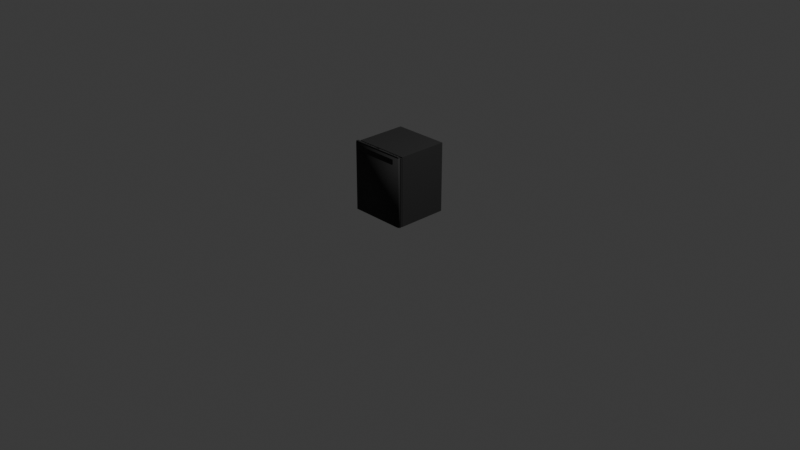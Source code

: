 # Source: dwasher_high.blend  (saved by Blender 5.1.29; exported with 4.5.12 LTS)
import bpy
from mathutils import Matrix  # noqa: F401  (used for matrix-valued properties, if any)

bpy.ops.wm.read_factory_settings(use_empty=True)
scene = bpy.context.scene
scene.name = 'Scene'

# ---- collections
col_collection = bpy.data.collections.new('Collection'); scene.collection.children.link(col_collection)

# ---- materials (node trees are filled in below, after node groups)
mat_dwasher_high = bpy.data.materials.new('dwasher_high')

# ---- material node trees
mat_dwasher_high.use_nodes = True; mat_dwasher_high.node_tree.nodes.clear()
_N = mat_dwasher_high.node_tree.nodes; _L = mat_dwasher_high.node_tree.links
n0 = _N.new('ShaderNodeBsdfPrincipled'); n0.name = 'Principled BSDF'; n0.location = (-200, 100)
n0.inputs[0].default_value = (0.02, 0.02, 0.02, 1.0)
n0.inputs[2].default_value = 0.8
n1 = _N.new('ShaderNodeOutputMaterial'); n1.name = 'Material Output'; n1.location = (200, 100)
_L.new(n0.outputs[0], n1.inputs[0])
n1.is_active_output = True

# ---- world
world_world = bpy.data.worlds.new('World'); scene.world = world_world
world_world.use_nodes = True; world_world.node_tree.nodes.clear()
_N = world_world.node_tree.nodes; _L = world_world.node_tree.links
n0 = _N.new('ShaderNodeOutputWorld'); n0.name = 'World Output'; n0.location = (200, 100)
n1 = _N.new('ShaderNodeBackground'); n1.name = 'Background'; n1.location = (-200, 100)
n1.inputs[0].default_value = (0.05088, 0.05088, 0.05088, 1.0)
_L.new(n1.outputs[0], n0.inputs[0])
n0.is_active_output = True
world_world.color = (0.05088, 0.05088, 0.05088)
world_world.sun_shadow_jitter_overblur = 0.0

# ---- cameras
cam_camera = bpy.data.cameras.new('Camera')
cam_camera.clip_end = 100.0
cam_camera.ortho_scale = 7.314

# ---- lights
light_light = bpy.data.lights.new('Light', 'POINT')
light_light.energy = 1000.0
light_light.shadow_soft_size = 0.1

# ---- meshes
me_cube_002 = bpy.data.meshes.new('Cube.002')
me_cube_002.from_pydata([(-0.298, -0.24, 0.095), (-0.298, -0.24, 0.835), (-0.298, 0.3, 0.095), (-0.298, 0.3, 0.835), (0.298, -0.24, 0.095), (0.298, -0.24, 0.835), (0.298, 0.3, 0.095), (0.298, 0.3, 0.835), (-0.295, -0.255, 0.095), (-0.295, -0.255, 0.825), (-0.295, 0.295, 0.095), (-0.295, 0.295, 0.825), (0.295, -0.255, 0.095), (0.295, -0.255, 0.825), (0.295, 0.295, 0.095), (0.295, 0.295, 0.825), (-0.29, -0.27, 0.09), (-0.29, -0.27, 0.83), (-0.29, -0.25, 0.09), (-0.29, -0.25, 0.83), (0.29, -0.27, 0.09), (0.29, -0.27, 0.83), (0.29, -0.25, 0.09), (0.29, -0.25, 0.83), (-0.3, -0.2975, 0.105), (-0.3, -0.2975, 0.835), (-0.3, -0.2725, 0.105), (-0.3, -0.2725, 0.835), (0.3, -0.2975, 0.105), (0.3, -0.2975, 0.835), (0.3, -0.2725, 0.105), (0.3, -0.2725, 0.835), (-0.225, -0.308, 0.755), (-0.225, -0.308, 0.805), (-0.225, -0.288, 0.755), (-0.225, -0.288, 0.805), (0.225, -0.308, 0.755), (0.225, -0.308, 0.805), (0.225, -0.288, 0.755), (0.225, -0.288, 0.805), (-0.225, -0.298, 0.7975), (-0.225, -0.298, 0.8025), (-0.225, -0.288, 0.7975), (-0.225, -0.288, 0.8025), (0.225, -0.298, 0.7975), (0.225, -0.298, 0.8025), (0.225, -0.288, 0.7975), (0.225, -0.288, 0.8025), (-0.298, -0.2965, 0.8345), (-0.298, -0.2965, 0.8495), (-0.298, -0.2735, 0.8345), (-0.298, -0.2735, 0.8495), (0.298, -0.2965, 0.8345), (0.298, -0.2965, 0.8495), (0.298, -0.2735, 0.8345), (0.298, -0.2735, 0.8495), (-0.025, -0.2855, 0.846), (-0.025, -0.2855, 0.854), (-0.025, -0.2845, 0.846), (-0.025, -0.2845, 0.854), (0.025, -0.2855, 0.846), (0.025, -0.2855, 0.854), (0.025, -0.2845, 0.846), (0.025, -0.2845, 0.854), (-0.189, -0.2855, 0.8475), (-0.189, -0.2855, 0.8525), (-0.189, -0.2845, 0.8475), (-0.189, -0.2845, 0.8525), (-0.171, -0.2855, 0.8475), (-0.171, -0.2855, 0.8525), (-0.171, -0.2845, 0.8475), (-0.171, -0.2845, 0.8525), (-0.149, -0.2855, 0.8475), (-0.149, -0.2855, 0.8525), (-0.149, -0.2845, 0.8475), (-0.149, -0.2845, 0.8525), (-0.131, -0.2855, 0.8475), (-0.131, -0.2855, 0.8525), (-0.131, -0.2845, 0.8475), (-0.131, -0.2845, 0.8525), (-0.109, -0.2855, 0.8475), (-0.109, -0.2855, 0.8525), (-0.109, -0.2845, 0.8475), (-0.109, -0.2845, 0.8525), (-0.091, -0.2855, 0.8475), (-0.091, -0.2855, 0.8525), (-0.091, -0.2845, 0.8475), (-0.091, -0.2845, 0.8525), (0.171, -0.2855, 0.8475), (0.171, -0.2855, 0.8525), (0.171, -0.2845, 0.8475), (0.171, -0.2845, 0.8525), (0.189, -0.2855, 0.8475), (0.189, -0.2855, 0.8525), (0.189, -0.2845, 0.8475), (0.189, -0.2845, 0.8525), (0.211, -0.2855, 0.8475), (0.211, -0.2855, 0.8525), (0.211, -0.2845, 0.8475), (0.211, -0.2845, 0.8525), (0.229, -0.2855, 0.8475), (0.229, -0.2855, 0.8525), (0.229, -0.2845, 0.8475), (0.229, -0.2845, 0.8525), (0.251, -0.2855, 0.8475), (0.251, -0.2855, 0.8525), (0.251, -0.2845, 0.8475), (0.251, -0.2845, 0.8525), (0.269, -0.2855, 0.8475), (0.269, -0.2855, 0.8525), (0.269, -0.2845, 0.8475), (0.269, -0.2845, 0.8525)], [], [(0, 1, 3, 2), (2, 3, 7, 6), (6, 7, 5, 4), (4, 5, 1, 0), (2, 6, 4, 0), (7, 3, 1, 5), (8, 9, 11, 10), (10, 11, 15, 14), (14, 15, 13, 12), (12, 13, 9, 8), (10, 14, 12, 8), (15, 11, 9, 13), (16, 17, 19, 18), (18, 19, 23, 22), (22, 23, 21, 20), (20, 21, 17, 16), (18, 22, 20, 16), (23, 19, 17, 21), (24, 25, 27, 26), (26, 27, 31, 30), (30, 31, 29, 28), (28, 29, 25, 24), (26, 30, 28, 24), (31, 27, 25, 29), (32, 33, 35, 34), (34, 35, 39, 38), (38, 39, 37, 36), (36, 37, 33, 32), (34, 38, 36, 32), (39, 35, 33, 37), (40, 41, 43, 42), (42, 43, 47, 46), (46, 47, 45, 44), (44, 45, 41, 40), (42, 46, 44, 40), (47, 43, 41, 45), (48, 49, 51, 50), (50, 51, 55, 54), (54, 55, 53, 52), (52, 53, 49, 48), (50, 54, 52, 48), (55, 51, 49, 53), (56, 57, 59, 58), (58, 59, 63, 62), (62, 63, 61, 60), (60, 61, 57, 56), (58, 62, 60, 56), (63, 59, 57, 61), (64, 65, 67, 66), (66, 67, 71, 70), (70, 71, 69, 68), (68, 69, 65, 64), (66, 70, 68, 64), (71, 67, 65, 69), (72, 73, 75, 74), (74, 75, 79, 78), (78, 79, 77, 76), (76, 77, 73, 72), (74, 78, 76, 72), (79, 75, 73, 77), (80, 81, 83, 82), (82, 83, 87, 86), (86, 87, 85, 84), (84, 85, 81, 80), (82, 86, 84, 80), (87, 83, 81, 85), (88, 89, 91, 90), (90, 91, 95, 94), (94, 95, 93, 92), (92, 93, 89, 88), (90, 94, 92, 88), (95, 91, 89, 93), (96, 97, 99, 98), (98, 99, 103, 102), (102, 103, 101, 100), (100, 101, 97, 96), (98, 102, 100, 96), (103, 99, 97, 101), (104, 105, 107, 106), (106, 107, 111, 110), (110, 111, 109, 108), (108, 109, 105, 104), (106, 110, 108, 104), (111, 107, 105, 109)])
me_cube_002.polygons.foreach_set('use_smooth', [0, 0, 0, 0, 0, 0, 0, 0, 0, 0, 0, 0, 0, 0, 0, 0, 0, 0, 1, 1, 1, 1, 1, 1, 0, 0, 0, 0, 0, 0, 0, 0, 0, 0, 0, 0, 0, 0, 0, 0, 0, 0, 0, 0, 0, 0, 0, 0, 0, 0, 0, 0, 0, 0, 0, 0, 0, 0, 0, 0, 0, 0, 0, 0, 0, 0, 0, 0, 0, 0, 0, 0, 0, 0, 0, 0, 0, 0, 0, 0, 0, 0, 0, 0])
_uv = me_cube_002.uv_layers.new(name='UVMap')
_uv.uv.foreach_set('vector', [0.6351, 0.2637, 0.6351, 0.0, 0.8275, 0.0, 0.8275, 0.2637, 0.0, 0.2637, 0.0, 0.0, 0.2124, 0.0, 0.2124, 0.2637, 0.8054, 0.7876, 0.8054, 0.5239, 0.9979, 0.5239, 0.9979, 0.7876, 0.2124, 0.2637, 0.2124, 0.0, 0.4248, 0.0, 0.4248, 0.2637, 0.8019, 0.784, 0.8019, 0.9964, 0.6094, 0.9964, 0.6094, 0.784, 0.1924, 0.7876, 0.1924, 1.0, 4.159e-09, 1.0, 2.019e-08, 0.7876, 0.4134, 0.784, 0.4134, 0.5239, 0.6094, 0.5239, 0.6094, 0.784, 0.4248, 0.2602, 0.4248, 0.0, 0.6351, 0.0, 0.6351, 0.2602, 0.6094, 0.784, 0.6094, 0.5239, 0.8054, 0.5239, 0.8054, 0.784, 0.4277, 0.5239, 0.4277, 0.2637, 0.6379, 0.2637, 0.6379, 0.5239, 0.8339, 0.2637, 0.8339, 0.474, 0.6379, 0.474, 0.6379, 0.2637, 0.6094, 0.784, 0.6094, 0.9943, 0.4134, 0.9943, 0.4134, 0.784, 0.8632, 0.2637, 0.8632, 0.0, 0.8703, 0.0, 0.8703, 0.2637, 0.0, 0.7876, 0.0, 0.5239, 0.2067, 0.5239, 0.2067, 0.7876, 0.8703, 0.2637, 0.8703, 0.0, 0.8774, 0.0, 0.8774, 0.2637, 0.2067, 0.7876, 0.2067, 0.5239, 0.4134, 0.5239, 0.4134, 0.7876, 0.8849, 0.2637, 0.8849, 0.4704, 0.8778, 0.4704, 0.8778, 0.2637, 0.892, 0.2637, 0.892, 0.4704, 0.8849, 0.4704, 0.8849, 0.2637, 0.8453, 0.2602, 0.8453, 0.0, 0.8542, 0.0, 0.8542, 0.2602, 0.0, 0.5239, 0.0, 0.2637, 0.2138, 0.2637, 0.2138, 0.5239, 0.8517, 0.5239, 0.8517, 0.2637, 0.8607, 0.2637, 0.8607, 0.5239, 0.2138, 0.5239, 0.2138, 0.2637, 0.4277, 0.2637, 0.4277, 0.5239, 0.8632, 1.44e-09, 0.8632, 0.2138, 0.8542, 0.2138, 0.8542, 7.678e-10, 0.8696, 0.2637, 0.8696, 0.4775, 0.8607, 0.4775, 0.8607, 0.2637, 0.6379, 0.4918, 0.6379, 0.474, 0.645, 0.474, 0.645, 0.4918, 0.8453, 0.1604, 0.8275, 0.1604, 0.8275, -1.25e-09, 0.8453, 9.518e-11, 0.6379, 0.5096, 0.6379, 0.4918, 0.645, 0.4918, 0.645, 0.5096, 0.8517, 0.4241, 0.8339, 0.4241, 0.8339, 0.2637, 0.8517, 0.2637, 0.8927, 3.674e-09, 0.8927, 0.1604, 0.8856, 0.1604, 0.8856, 3.136e-09, 0.8991, 0.2637, 0.8991, 0.4241, 0.892, 0.4241, 0.892, 0.2637, 0.4266, 0.2637, 0.4248, 0.2637, 0.4248, 0.2602, 0.4266, 0.2602, 0.9052, 0.1604, 0.9034, 0.1604, 0.9034, -8.296e-10, 0.9052, -6.951e-10, 0.4284, 0.2637, 0.4266, 0.2637, 0.4266, 0.2602, 0.4284, 0.2602, 0.907, 0.1604, 0.9052, 0.1604, 0.9052, -6.951e-10, 0.907, -5.606e-10, 0.9027, 0.2637, 0.9027, 0.4241, 0.8991, 0.4241, 0.8991, 0.2637, 0.9063, 0.2637, 0.9063, 0.4241, 0.9027, 0.4241, 0.9027, 0.2637, 0.6433, 0.5178, 0.6379, 0.5178, 0.6379, 0.5096, 0.6433, 0.5096, 0.8981, 0.2124, 0.8927, 0.2124, 0.8927, 3.674e-09, 0.8981, 4.077e-09, 0.6486, 0.5178, 0.6433, 0.5178, 0.6433, 0.5096, 0.6486, 0.5096, 0.9034, 0.2124, 0.8981, 0.2124, 0.8981, -6.544e-09, 0.9034, -6.14e-09, 0.8778, 0.2637, 0.8778, 0.4761, 0.8696, 0.4761, 0.8696, 0.2637, 0.8856, 3.136e-09, 0.8856, 0.2124, 0.8774, 0.2124, 0.8774, 2.517e-09, 0.4284, 0.263, 0.4284, 0.2602, 0.4287, 0.2602, 0.4287, 0.263, 0.6479, 0.4918, 0.645, 0.4918, 0.645, 0.474, 0.6479, 0.474, 0.4287, 0.263, 0.4287, 0.2602, 0.4291, 0.2602, 0.4291, 0.263, 0.6479, 0.5096, 0.645, 0.5096, 0.645, 0.4918, 0.6479, 0.4918, 0.6518, 0.474, 0.6518, 0.4918, 0.6515, 0.4918, 0.6515, 0.474, 0.6522, 0.474, 0.6522, 0.4918, 0.6518, 0.4918, 0.6518, 0.474, 0.4291, 0.2619, 0.4291, 0.2602, 0.4294, 0.2602, 0.4294, 0.2619, 0.6497, 0.4804, 0.6479, 0.4804, 0.6479, 0.474, 0.6497, 0.474, 0.4291, 0.2637, 0.4291, 0.2619, 0.4294, 0.2619, 0.4294, 0.2637, 0.6497, 0.4982, 0.6479, 0.4982, 0.6479, 0.4918, 0.6497, 0.4918, 0.6518, 0.4982, 0.6518, 0.5046, 0.6515, 0.5046, 0.6515, 0.4982, 0.6518, 0.4918, 0.6518, 0.4982, 0.6515, 0.4982, 0.6515, 0.4918, 0.4294, 0.2637, 0.4294, 0.2619, 0.4298, 0.2619, 0.4298, 0.2637, 0.6497, 0.4918, 0.6479, 0.4918, 0.6479, 0.4854, 0.6497, 0.4854, 0.4294, 0.2619, 0.4294, 0.2602, 0.4298, 0.2602, 0.4298, 0.2619, 0.6497, 0.5046, 0.6479, 0.5046, 0.6479, 0.4982, 0.6497, 0.4982, 0.6522, 0.4918, 0.6522, 0.4982, 0.6518, 0.4982, 0.6518, 0.4918, 0.6522, 0.4982, 0.6522, 0.5046, 0.6518, 0.5046, 0.6518, 0.4982, 0.4298, 0.2637, 0.4298, 0.2619, 0.4301, 0.2619, 0.4301, 0.2637, 0.6522, 0.5178, 0.6504, 0.5178, 0.6504, 0.5114, 0.6522, 0.5114, 0.4298, 0.2619, 0.4298, 0.2602, 0.4301, 0.2602, 0.4301, 0.2619, 0.6522, 0.5114, 0.6504, 0.5114, 0.6504, 0.505, 0.6522, 0.505, 0.6529, 0.474, 0.6529, 0.4804, 0.6525, 0.4804, 0.6525, 0.474, 0.6529, 0.4918, 0.6529, 0.4982, 0.6525, 0.4982, 0.6525, 0.4918, 0.4301, 0.2619, 0.4301, 0.2602, 0.4305, 0.2602, 0.4305, 0.2619, 0.6504, 0.5178, 0.6486, 0.5178, 0.6486, 0.5114, 0.6504, 0.5114, 0.4301, 0.2637, 0.4301, 0.2619, 0.4305, 0.2619, 0.4305, 0.2637, 0.6504, 0.5114, 0.6486, 0.5114, 0.6486, 0.505, 0.6504, 0.505, 0.6525, 0.474, 0.6525, 0.4804, 0.6522, 0.4804, 0.6522, 0.474, 0.6525, 0.4982, 0.6525, 0.5046, 0.6522, 0.5046, 0.6522, 0.4982, 0.4305, 0.2619, 0.4305, 0.2602, 0.4309, 0.2602, 0.4309, 0.2619, 0.6515, 0.4804, 0.6497, 0.4804, 0.6497, 0.474, 0.6515, 0.474, 0.4305, 0.2637, 0.4305, 0.2619, 0.4309, 0.2619, 0.4309, 0.2637, 0.6515, 0.4868, 0.6497, 0.4868, 0.6497, 0.4804, 0.6515, 0.4804, 0.6525, 0.4918, 0.6525, 0.4982, 0.6522, 0.4982, 0.6522, 0.4918, 0.6525, 0.4854, 0.6525, 0.4918, 0.6522, 0.4918, 0.6522, 0.4854, 0.4309, 0.2637, 0.4309, 0.2619, 0.4312, 0.2619, 0.4312, 0.2637, 0.6515, 0.4982, 0.6497, 0.4982, 0.6497, 0.4918, 0.6515, 0.4918, 0.4309, 0.2619, 0.4309, 0.2602, 0.4312, 0.2602, 0.4312, 0.2619, 0.6515, 0.5046, 0.6497, 0.5046, 0.6497, 0.4982, 0.6515, 0.4982, 0.6525, 0.5046, 0.6525, 0.511, 0.6522, 0.511, 0.6522, 0.5046, 0.6525, 0.5114, 0.6525, 0.5178, 0.6522, 0.5178, 0.6522, 0.5114])
me_cube_002.materials.append(mat_dwasher_high)
me_cube_002.update()

# ---- objects
ob_light = bpy.data.objects.new('Light', light_light)
ob_camera = bpy.data.objects.new('Camera', cam_camera)
ob_cube_001 = bpy.data.objects.new('Cube.001', me_cube_002)

# ---- transforms, parenting, visibility, modifiers, constraints
ob_light.location = (4.076, 1.005, 5.904)
ob_light.rotation_euler = (0.6503, 0.05522, 1.866)
ob_light.lock_rotations_4d = False
ob_light.empty_display_type = 'ARROWS'
ob_light.color = (0.0, 0.0, 0.0, 0.0)
ob_light.lineart.crease_threshold = 0.0
ob_camera.location = (7.359, -6.926, 4.958)
ob_camera.rotation_euler = (1.109, 0.0, 0.8149)
ob_camera.lock_rotations_4d = False
ob_camera.empty_display_type = 'ARROWS'
ob_camera.color = (0.0, 0.0, 0.0, 0.0)
ob_camera.display_type = 'WIRE'
ob_camera.lineart.crease_threshold = 0.0
ob_cube_001.location = (0.0, 0.0, 0.0)

# ---- collection membership
col_collection.objects.link(ob_light)
col_collection.objects.link(ob_camera)
col_collection.objects.link(ob_cube_001)

# ---- scene / render settings (as saved in the file)
scene.camera = ob_camera
scene.frame_start = 1; scene.frame_end = 250; scene.frame_set(1)
scene.render.engine = 'BLENDER_EEVEE_NEXT'
scene.render.bake_bias = 0.0
scene.render.bake_samples = 0
scene.cycles.sampling_pattern = 'TABULATED_SOBOL'
scene.eevee.use_volume_custom_range = False
bpy.context.view_layer.update()
